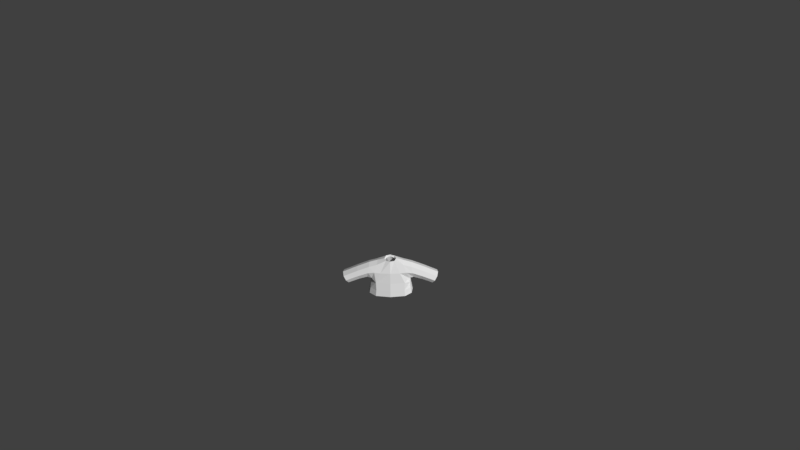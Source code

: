 # Source: Shirt1beige.blend  (saved by Blender 2.77.0; exported with 4.5.12 LTS)
import bpy
from mathutils import Matrix  # noqa: F401  (used for matrix-valued properties, if any)

bpy.ops.wm.read_factory_settings(use_empty=True)
scene = bpy.context.scene
scene.name = 'Scene'

# ---- collections
col_collection_1 = bpy.data.collections.new('Collection 1'); scene.collection.children.link(col_collection_1)

# ---- materials (node trees are filled in below, after node groups)
mat_characters = bpy.data.materials.new('Characters')
mat_characters.alpha_threshold = 0.0
mat_characters.use_transparent_shadow = False
mat_characters.roughness = 0.5

# ---- material node trees

# ---- world
world_world = bpy.data.worlds.new('World'); scene.world = world_world
world_world.color = (0.05088, 0.05088, 0.05088)
world_world.use_sun_shadow = False
world_world.sun_shadow_jitter_overblur = 0.0
world_world.cycles.sampling_method = 'MANUAL'
world_world.light_settings.ao_factor = 0.1

# ---- cameras
cam_camera = bpy.data.cameras.new('Camera')
cam_camera.clip_end = 100.0
cam_camera.lens = 35.0
cam_camera.sensor_width = 32.0
cam_camera.sensor_height = 18.0
cam_camera.ortho_scale = 7.314
cam_camera.dof.focus_distance = 0.0
cam_camera.dof.aperture_fstop = 128.0

# ---- meshes
me_sphere_002 = bpy.data.meshes.new('Sphere.002')
me_sphere_002.from_pydata([(-0.9068, -0.3842, -0.2331), (-0.9068, 0.5064, -0.2331), (0.9068, 0.5064, -0.2331), (0.9068, -0.3842, -0.2331), (0.7739, 0.3437, 0.5754), (0.7739, -0.3842, 0.5754), (-0.7739, 0.3437, 0.5754), (-0.7739, -0.3842, 0.5754), (-0.8798, 0.623, -0.4971), (-0.8798, -0.5773, -0.4971), (0.8798, -0.5773, -0.4971), (0.8798, 0.623, -0.4971), (0.2837, 0.2761, 0.6431), (0.2837, -0.3166, 0.6431), (-0.2837, -0.3166, 0.6431), (-0.2837, 0.2761, 0.6431), (1.821, -0.3704, -0.6219), (1.821, 0.3704, -0.6219), (2.135, 0.3704, -0.09397), (2.135, -0.3704, -0.09397), (-1.821, 0.3704, -0.6219), (-1.821, -0.3704, -0.6219), (-2.135, -0.3704, -0.09397), (-2.135, 0.3704, -0.09397), (-0.9844, 0.6851, -1.059), (-0.9844, -0.6735, -1.059), (0.9844, -0.6735, -1.059), (0.9844, 0.6851, -1.059), (0.8798, 0.01711, -0.4971), (0.9844, 3.815e-06, -1.059), (-0.8798, 0.01711, -0.4971), (-0.9844, 3.815e-06, -1.059)], [], [(9, 10, 13, 14), (7, 6, 23, 22), (28, 10, 26, 29), (30, 8, 24, 31), (5, 3, 16, 19), (0, 1, 8, 30, 9), (2, 3, 10, 28, 11), (4, 2, 11, 12), (5, 4, 12, 13), (6, 7, 14, 15), (7, 0, 9, 14), (1, 6, 15, 8), (3, 5, 13, 10), (4, 5, 19, 18), (3, 2, 17, 16), (2, 4, 18, 17), (1, 0, 21, 20), (0, 7, 22, 21), (6, 1, 20, 23), (11, 8, 15, 12), (11, 28, 29, 27), (9, 30, 31, 25), (25, 26, 10, 9), (8, 11, 27, 24)])
_uv = me_sphere_002.uv_layers.new(name='UVMap')
_uv.uv.foreach_set('vector', [0.892, 0.68, 0.892, 0.7292, 0.8528, 0.7125, 0.8528, 0.6967, 0.936, 0.6869, 0.9116, 0.6868, 0.9111, 0.6448, 0.936, 0.645, 0.9199, 0.7637, 0.9199, 0.747, 0.939, 0.7443, 0.939, 0.7632, 0.939, 0.763, 0.939, 0.7461, 0.9479, 0.7443, 0.9479, 0.7635, 0.8554, 0.7263, 0.8823, 0.73, 0.8952, 0.7556, 0.8776, 0.7643, 0.9592, 0.7288, 0.9592, 0.7039, 0.9635, 0.7006, 0.9635, 0.7176, 0.9635, 0.7342, 0.9111, 0.7774, 0.9111, 0.7524, 0.9199, 0.747, 0.9199, 0.7637, 0.9199, 0.7806, 0.7967, 0.6829, 0.8244, 0.6792, 0.8339, 0.68, 0.794, 0.6967, 0.936, 0.7131, 0.9116, 0.7134, 0.9136, 0.7008, 0.9336, 0.7006, 0.9116, 0.6868, 0.936, 0.6869, 0.9336, 0.7006, 0.9137, 0.7004, 0.8554, 0.6829, 0.8823, 0.6792, 0.892, 0.68, 0.8528, 0.6967, 0.8244, 0.73, 0.7967, 0.7263, 0.794, 0.7125, 0.8339, 0.7292, 0.8823, 0.73, 0.8554, 0.7263, 0.8528, 0.7125, 0.892, 0.7292, 0.9116, 0.7134, 0.936, 0.7131, 0.936, 0.7441, 0.9111, 0.7443, 0.966, 0.6727, 0.936, 0.6727, 0.9406, 0.6448, 0.9655, 0.6448, 0.8244, 0.6792, 0.7967, 0.6829, 0.819, 0.6448, 0.8364, 0.6536, 0.9592, 0.7039, 0.9592, 0.7288, 0.936, 0.7284, 0.936, 0.7077, 0.8823, 0.6792, 0.8554, 0.6829, 0.8776, 0.6448, 0.8952, 0.6536, 0.7967, 0.7263, 0.8244, 0.73, 0.8364, 0.7556, 0.819, 0.7643, 0.8339, 0.68, 0.8339, 0.7292, 0.794, 0.7125, 0.794, 0.6967, 0.9199, 0.7806, 0.9199, 0.7637, 0.939, 0.7632, 0.939, 0.7824, 0.939, 0.7797, 0.939, 0.763, 0.9479, 0.7635, 0.9479, 0.7824, 0.9111, 0.677, 0.9111, 0.7321, 0.892, 0.7292, 0.892, 0.68, 0.8339, 0.7292, 0.8339, 0.68, 0.8528, 0.677, 0.8528, 0.7321])
me_sphere_002.materials.append(mat_characters)
me_sphere_002.use_remesh_preserve_volume = False
me_sphere_002.use_remesh_preserve_attributes = False
me_sphere_002.use_mirror_vertex_groups = False
me_sphere_002.update()
arm_armature = bpy.data.armatures.new('Armature')  # bones are not reproduced

# ---- objects
ob_armature = bpy.data.objects.new('Armature', arm_armature)
ob_shirt1beige = bpy.data.objects.new('Shirt1beige', me_sphere_002)
ob_camera = bpy.data.objects.new('Camera', cam_camera)

# ---- transforms, parenting, visibility, modifiers, constraints
ob_armature.location = (0.0, 0.0, 0.0)
ob_armature.scale = (0.4333, 0.4333, 0.4333)
ob_armature.lineart.crease_threshold = 0.0
ob_shirt1beige.parent = ob_armature
ob_shirt1beige.matrix_parent_inverse = Matrix(((2.308, 1.192e-07, 0.0, 3.962), (0.0, 2.308, 0.0, -5.589), (0.0, -5.96e-08, 2.308, -2.178), (0.0, 0.0, 0.0, 1.0)))
ob_shirt1beige.location = (-1.718, 2.424, 1.479)
ob_shirt1beige.scale = (0.3811, 0.3811, 0.3811)
ob_shirt1beige.lineart.crease_threshold = 0.0
_vg = ob_shirt1beige.vertex_groups.new(name='Bone')
_vg = ob_shirt1beige.vertex_groups.new(name='Bone.001')
for _i, _w in zip([0, 1, 6, 7, 8, 9, 10, 12, 13, 14, 15, 24, 28, 30, 31], [0.06764, 0.06739, 0.03819, 0.03188, 0.6842, 0.5585, 0.009477, 0.07206, 0.1072, 0.8693, 0.7915, 0.01259, 0.004739, 0.6213, 0.006295]): _vg.add([_i], _w, 'REPLACE')
_vg = ob_shirt1beige.vertex_groups.new(name='Bone.002')
for _i, _w in zip([0, 1, 6, 7, 8, 9, 14, 15, 22, 23, 30], [0.8425, 0.8629, 0.9397, 0.9453, 0.1297, 0.1455, 0.06248, 0.08766, 0.01601, 0.03525, 0.1376]): _vg.add([_i], _w, 'REPLACE')
_vg = ob_shirt1beige.vertex_groups.new(name='Bone.003')
for _i, _w in zip([0, 1, 20, 21, 22, 23], [0.05898, 0.05213, 0.9751, 0.9808, 0.9636, 0.9545]): _vg.add([_i], _w, 'REPLACE')
_vg = ob_shirt1beige.vertex_groups.new(name='Bone.004')
for _i, _w in zip([2, 3, 4, 5, 8, 10, 11, 12, 13, 14, 15, 26, 28, 29, 30], [0.06739, 0.06159, 0.04012, 0.03479, 0.009932, 0.6895, 0.5585, 0.8602, 0.7874, 0.06699, 0.1043, 0.009248, 0.624, 0.004624, 0.004966]): _vg.add([_i], _w, 'REPLACE')
_vg = ob_shirt1beige.vertex_groups.new(name='Bone.005')
for _i, _w in zip([2, 3, 4, 5, 10, 11, 12, 13, 18, 19, 28], [0.8438, 0.8752, 0.9396, 0.9422, 0.1285, 0.1463, 0.06665, 0.08941, 0.02491, 0.02795, 0.1374]): _vg.add([_i], _w, 'REPLACE')
_vg = ob_shirt1beige.vertex_groups.new(name='Bone.006')
for _i, _w in zip([2, 3, 16, 17, 18, 19], [0.0582, 0.04492, 0.9769, 0.978, 0.9587, 0.9585]): _vg.add([_i], _w, 'REPLACE')
_vg = ob_shirt1beige.vertex_groups.new(name='Bone.013')
_vg = ob_shirt1beige.vertex_groups.new(name='Bone.014')
_vg = ob_shirt1beige.vertex_groups.new(name='Bone.007')
for _i, _w in zip([10, 11, 26, 27, 28, 29], [0.06526, 0.1209, 0.4448, 0.4431, 0.09306, 0.444]): _vg.add([_i], _w, 'REPLACE')
_vg = ob_shirt1beige.vertex_groups.new(name='Bone.008')
for _i, _w in zip([10, 11, 26, 27, 28, 29], [0.05344, 0.1285, 0.4921, 0.4775, 0.09095, 0.4848]): _vg.add([_i], _w, 'REPLACE')
_vg = ob_shirt1beige.vertex_groups.new(name='Bone.009')
_vg = ob_shirt1beige.vertex_groups.new(name='Bone.010')
for _i, _w in zip([8, 9, 24, 25, 27, 29, 30, 31], [0.08085, 0.1233, 0.4542, 0.4442, 0.01747, 0.008737, 0.1021, 0.4492]): _vg.add([_i], _w, 'REPLACE')
_vg = ob_shirt1beige.vertex_groups.new(name='Bone.011')
for _i, _w in zip([8, 9, 24, 25, 30, 31], [0.05637, 0.1294, 0.4924, 0.4781, 0.0929, 0.4853]): _vg.add([_i], _w, 'REPLACE')
_vg = ob_shirt1beige.vertex_groups.new(name='Bone.012')
_m = ob_shirt1beige.modifiers.new('Armature', 'ARMATURE')
_m.object = ob_armature
_m = ob_shirt1beige.modifiers.new('Subsurf', 'SUBSURF')
_m.uv_smooth = 'PRESERVE_CORNERS'
_m.quality = 1
_m.render_levels = 1
_m.show_only_control_edges = False
_m = ob_shirt1beige.modifiers.new('Solidify', 'SOLIDIFY')
_m.thickness = 0.1
_m.nonmanifold_thickness_mode = 'FIXED'
_m.nonmanifold_merge_threshold = 0.0003
ob_camera.location = (0.4563, -11.79, 9.594)
ob_camera.rotation_euler = (0.9667, 0.01081, 0.01677)
ob_camera.lock_rotations_4d = False
ob_camera.empty_display_type = 'ARROWS'
ob_camera.color = (0.0, 0.0, 0.0, 0.0)
ob_camera.display_type = 'WIRE'
ob_camera.lineart.crease_threshold = 0.0

# ---- collection membership
col_collection_1.objects.link(ob_armature)
col_collection_1.objects.link(ob_shirt1beige)
col_collection_1.objects.link(ob_camera)

# ---- scene / render settings (as saved in the file)
scene.camera = ob_camera
scene.frame_start = 1; scene.frame_end = 200; scene.frame_set(0)
scene.render.engine = 'BLENDER_EEVEE_NEXT'
scene.render.resolution_percentage = 50
scene.render.dither_intensity = 0.0
scene.cycles.use_denoising = False
scene.cycles.samples = 128
scene.cycles.sampling_pattern = 'TABULATED_SOBOL'
scene.cycles.light_sampling_threshold = 0.0
scene.cycles.use_adaptive_sampling = False
scene.cycles.use_light_tree = False
scene.cycles.blur_glossy = 0.0
scene.cycles.sample_clamp_indirect = 0.0
scene.view_settings.view_transform = 'Standard'
bpy.context.view_layer.update()

# ---- added for rendering (the .blend has no usable light): sun
light_auto_sun = bpy.data.lights.new('AutoSun', 'SUN')
light_auto_sun.energy = 3.0
light_auto_sun.angle = 0.0523599
ob_auto_sun = bpy.data.objects.new('AutoSun', light_auto_sun)
scene.collection.objects.link(ob_auto_sun)
ob_auto_sun.rotation_euler = (0.872665, 0.174533, 0.523599)
bpy.context.view_layer.update()
